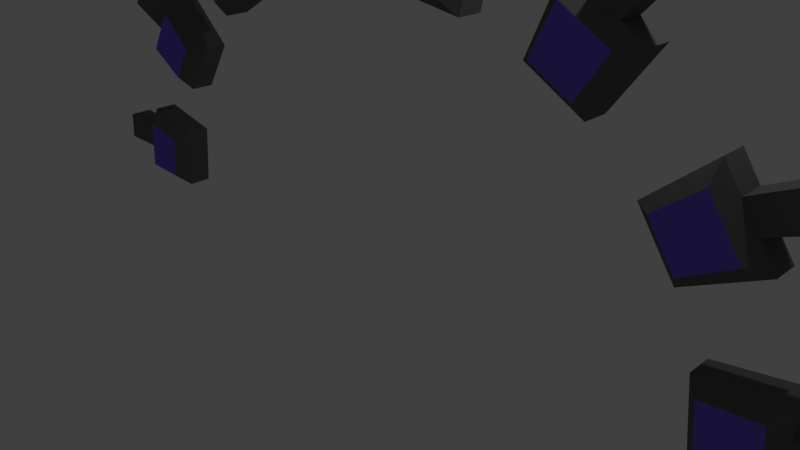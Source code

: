 # Source: separatePanelsArch.blend  (saved by Blender 2.79.0; exported with 4.5.12 LTS)
import bpy
from mathutils import Matrix  # noqa: F401  (used for matrix-valued properties, if any)

bpy.ops.wm.read_factory_settings(use_empty=True)
scene = bpy.context.scene
scene.name = 'Scene'

# ---- collections
col_collection_1 = bpy.data.collections.new('Collection 1'); scene.collection.children.link(col_collection_1)

# ---- materials (node trees are filled in below, after node groups)
mat_material_001 = bpy.data.materials.new('Material.001')
mat_material_001.alpha_threshold = 0.0
mat_material_001.use_transparent_shadow = False
mat_material_001.diffuse_color = (0.1282, 0.1282, 0.1282, 1.0)
mat_material_001.roughness = 0.5
mat_material = bpy.data.materials.new('Material')
mat_material.alpha_threshold = 0.0
mat_material.use_transparent_shadow = False
mat_material.diffuse_color = (0.1838, 0.1185, 0.8, 1.0)
mat_material.roughness = 0.5
mat_material.line_color = (0.0, 0.0, 0.0, 1.0)

# ---- material node trees

# ---- world
world_world = bpy.data.worlds.new('World'); scene.world = world_world
world_world.color = (0.05088, 0.05088, 0.05088)
world_world.use_sun_shadow = False
world_world.sun_shadow_jitter_overblur = 0.0
world_world.cycles.sampling_method = 'MANUAL'

# ---- cameras
cam_camera = bpy.data.cameras.new('Camera')
cam_camera.clip_end = 100.0
cam_camera.lens = 35.0
cam_camera.sensor_width = 32.0
cam_camera.sensor_height = 18.0
cam_camera.ortho_scale = 7.314
cam_camera.dof.focus_distance = 0.0
cam_camera.dof.aperture_fstop = 128.0

# ---- lights
light_lamp = bpy.data.lights.new('Lamp', 'POINT')
light_lamp.transmission_factor = 0.0
light_lamp.cutoff_distance = 30.0
light_lamp.energy = 100.0
light_lamp.shadow_buffer_clip_start = 1.001
light_lamp.shadow_soft_size = 0.1
light_lamp.shadow_maximum_resolution = 0.006
light_lamp.use_absolute_resolution = True

# ---- meshes
me_cube_001 = bpy.data.meshes.new('Cube.001')
me_cube_001.from_pydata([(-9.412, -0.1908, -0.6955), (-10.76, -0.1908, -0.6955), (-9.128, 0.1908, -1.031), (-11.13, 0.1908, -1.031), (-9.248, -0.1908, 0.5868), (-10.59, -0.1908, 0.7486), (-8.893, 0.1908, 0.8128), (-10.86, 0.1908, 1.168), (-8.496, -0.1908, 2.831), (-9.672, -0.1908, 3.49), (-8.334, 0.1908, 2.417), (-10.12, 0.1908, 3.319), (-7.814, -0.1908, 3.857), (-8.864, -0.1908, 4.703), (-7.364, 0.1908, 3.862), (-8.872, 0.1908, 5.176), (-6.002, -0.1908, 5.482), (-6.75, -0.1908, 6.604), (-6.066, 0.1908, 5.056), (-7.234, 0.1908, 6.68), (-4.915, -0.1908, 6.099), (-5.496, -0.1908, 7.316), (-4.51, 0.1908, 5.93), (-5.312, 0.1908, 7.762), (-2.559, -0.1908, 6.86), (-2.829, -0.1908, 8.181), (-2.785, 0.1908, 6.479), (-3.239, 0.1908, 8.427), (-1.298, -0.1908, 7.048), (-1.428, -0.1908, 8.39), (-0.9672, 0.1908, 6.753), (-1.112, 0.1908, 8.748), (1.221, -0.1908, 7.058), (1.342, -0.1908, 8.401), (0.8905, 0.1908, 6.758), (1.024, 0.1908, 8.753), (2.483, -0.1908, 6.876), (2.744, -0.1908, 8.199), (2.711, 0.1908, 6.495), (3.151, 0.1908, 8.446), (4.846, -0.1908, 6.132), (5.417, -0.1908, 7.354), (4.443, 0.1908, 5.961), (5.229, 0.1908, 7.8), (5.937, -0.1908, 5.523), (6.675, -0.1908, 6.651), (6.005, 0.1908, 5.097), (7.158, 0.1908, 6.731), (7.763, -0.1908, 3.913), (8.804, -0.1908, 4.769), (7.314, 0.1908, 3.915), (8.809, 0.1908, 5.243), (8.464, -0.1908, 2.898), (9.633, -0.1908, 3.571), (8.303, 0.1908, 2.481), (10.08, 0.1908, 3.403), (9.239, -0.1908, 0.6586), (10.58, -0.1908, 0.8401), (8.885, 0.1908, 0.88), (10.85, 0.1908, 1.264), (9.402, -0.1908, -0.6104), (10.75, -0.1908, -0.6104), (9.118, 0.1908, -0.9464), (11.12, 0.1908, -0.9464), (-11.13, 0.8519, -1.031), (-9.128, 0.8519, -1.031), (-8.893, 0.8519, 0.8128), (-10.86, 0.8519, 1.168), (-10.12, 0.8519, 3.319), (-8.334, 0.8519, 2.417), (-7.364, 0.8519, 3.862), (-8.872, 0.8519, 5.176), (-7.234, 0.8519, 6.68), (-6.066, 0.8519, 5.056), (-4.51, 0.8519, 5.93), (-5.312, 0.8519, 7.762), (-3.239, 0.8519, 8.427), (-2.785, 0.8519, 6.479), (-0.9672, 0.8519, 6.753), (-1.112, 0.8519, 8.748), (1.024, 0.8519, 8.753), (0.8905, 0.8519, 6.758), (2.711, 0.8519, 6.495), (3.151, 0.8519, 8.446), (5.229, 0.8519, 7.8), (4.443, 0.8519, 5.961), (6.005, 0.8519, 5.097), (7.158, 0.8519, 6.731), (8.809, 0.8519, 5.243), (7.314, 0.8519, 3.915), (8.303, 0.8519, 2.481), (10.08, 0.8519, 3.403), (10.85, 0.8519, 1.264), (8.885, 0.8519, 0.88), (9.118, 0.8519, -0.9464), (11.12, 0.8519, -0.9464), (-11.04, 0.1908, -0.2984), (-10.95, 0.1908, 0.4346), (-9.703, 0.1908, 3.938), (-9.287, 0.1908, 4.557), (-6.593, 0.1908, 7.041), (-5.952, 0.1908, 7.401), (-2.53, 0.1908, 8.534), (-1.821, 0.1908, 8.641), (1.733, 0.1908, 8.651), (2.442, 0.1908, 8.548), (5.872, 0.1908, 7.444), (6.515, 0.1908, 7.088), (9.232, 0.1908, 4.63), (9.655, 0.1908, 4.016), (10.94, 0.1908, 0.527), (11.03, 0.1908, -0.2097), (-11.04, 0.8519, -0.2984), (-10.95, 0.8519, 0.4346), (-9.703, 0.8519, 3.938), (-9.287, 0.8519, 4.557), (-6.593, 0.8519, 7.041), (-5.952, 0.8519, 7.401), (-2.53, 0.8519, 8.534), (-1.821, 0.8519, 8.641), (1.733, 0.8519, 8.651), (2.442, 0.8519, 8.548), (5.872, 0.8519, 7.444), (6.515, 0.8519, 7.088), (9.232, 0.8519, 4.63), (9.655, 0.8519, 4.016), (10.94, 0.8519, 0.527), (11.03, 0.8519, -0.2097), (-12.83, 0.1908, -0.3467), (-12.72, 0.1908, 0.5049), (-11.27, 0.1908, 4.575), (-10.79, 0.1908, 5.294), (-7.66, 0.1908, 8.18), (-6.916, 0.1908, 8.599), (-2.939, 0.1908, 9.915), (-2.116, 0.1908, 10.04), (2.014, 0.1908, 10.05), (2.838, 0.1908, 9.932), (6.823, 0.1908, 8.649), (7.57, 0.1908, 8.235), (10.73, 0.1908, 5.379), (11.22, 0.1908, 4.666), (12.71, 0.1908, 0.6123), (12.81, 0.1908, -0.2436), (-12.83, 0.8519, -0.3467), (-12.72, 0.8519, 0.5049), (-11.27, 0.8519, 4.575), (-10.79, 0.8519, 5.294), (-7.66, 0.8519, 8.18), (-6.916, 0.8519, 8.599), (-2.939, 0.8519, 9.915), (-2.116, 0.8519, 10.04), (2.014, 0.8519, 10.05), (2.838, 0.8519, 9.932), (6.823, 0.8519, 8.649), (7.57, 0.8519, 8.235), (10.73, 0.8519, 5.379), (11.22, 0.8519, 4.666), (12.71, 0.8519, 0.6123), (12.81, 0.8519, -0.2436)], [], [(0, 1, 3, 2), (63, 62, 94, 95), (6, 7, 5, 4), (4, 5, 1, 0), (2, 6, 4, 0), (7, 97, 96, 3, 1, 5), (8, 9, 11, 10), (42, 43, 84, 85), (14, 15, 13, 12), (12, 13, 9, 8), (10, 14, 12, 8), (15, 99, 98, 11, 9, 13), (16, 17, 19, 18), (54, 50, 89, 90), (22, 23, 21, 20), (20, 21, 17, 16), (18, 22, 20, 16), (23, 101, 100, 19, 17, 21), (24, 25, 27, 26), (111, 63, 95, 127), (30, 31, 29, 28), (28, 29, 25, 24), (26, 30, 28, 24), (31, 103, 102, 27, 25, 29), (32, 33, 35, 34), (50, 51, 88, 89), (38, 39, 37, 36), (36, 37, 33, 32), (34, 38, 36, 32), (39, 105, 104, 35, 33, 37), (40, 41, 43, 42), (62, 58, 93, 94), (46, 47, 45, 44), (44, 45, 41, 40), (42, 46, 44, 40), (47, 107, 106, 43, 41, 45), (48, 49, 51, 50), (58, 59, 92, 93), (54, 55, 53, 52), (52, 53, 49, 48), (50, 54, 52, 48), (55, 109, 108, 51, 49, 53), (56, 57, 59, 58), (7, 6, 66, 67), (62, 63, 61, 60), (60, 61, 57, 56), (58, 62, 60, 56), (63, 111, 110, 59, 57, 61), (65, 64, 112, 113, 67, 66), (69, 68, 114, 115, 71, 70), (73, 72, 116, 117, 75, 74), (77, 76, 118, 119, 79, 78), (81, 80, 120, 121, 83, 82), (85, 84, 122, 123, 87, 86), (89, 88, 124, 125, 91, 90), (93, 92, 126, 127, 95, 94), (109, 55, 91, 125), (46, 42, 85, 86), (34, 35, 80, 81), (55, 54, 90, 91), (107, 47, 87, 123), (38, 34, 81, 82), (26, 27, 76, 77), (47, 46, 86, 87), (105, 39, 83, 121), (30, 26, 77, 78), (18, 19, 72, 73), (39, 38, 82, 83), (103, 31, 79, 119), (22, 18, 73, 74), (10, 11, 68, 69), (31, 30, 78, 79), (101, 23, 75, 117), (14, 10, 69, 70), (2, 3, 64, 65), (23, 22, 74, 75), (99, 15, 71, 115), (6, 2, 65, 66), (15, 14, 70, 71), (97, 7, 67, 113), (3, 96, 112, 64), (116, 100, 132, 148), (11, 98, 114, 68), (104, 105, 137, 136), (19, 100, 116, 72), (99, 115, 147, 131), (27, 102, 118, 76), (117, 116, 148, 149), (35, 104, 120, 80), (114, 98, 130, 146), (43, 106, 122, 84), (102, 103, 135, 134), (51, 108, 124, 88), (111, 127, 159, 143), (59, 110, 126, 92), (97, 113, 145, 129), (128, 129, 145, 144), (130, 131, 147, 146), (132, 133, 149, 148), (134, 135, 151, 150), (136, 137, 153, 152), (138, 139, 155, 154), (140, 141, 157, 156), (142, 143, 159, 158), (119, 118, 150, 151), (101, 117, 149, 133), (106, 107, 139, 138), (118, 102, 134, 150), (121, 120, 152, 153), (103, 119, 151, 135), (108, 109, 141, 140), (120, 104, 136, 152), (123, 122, 154, 155), (105, 121, 153, 137), (96, 97, 129, 128), (110, 111, 143, 142), (122, 106, 138, 154), (125, 124, 156, 157), (107, 123, 155, 139), (98, 99, 131, 130), (113, 112, 144, 145), (124, 108, 140, 156), (127, 126, 158, 159), (109, 125, 157, 141), (100, 101, 133, 132), (112, 96, 128, 144), (115, 114, 146, 147), (126, 110, 142, 158)])
me_cube_001.polygons.foreach_set('material_index', [0, 0, 0, 1, 0, 0, 0, 0, 0, 1, 0, 0, 0, 0, 0, 1, 0, 0, 0, 0, 0, 1, 0, 0, 0, 0, 0, 1, 0, 0, 0, 0, 0, 1, 0, 0, 0, 0, 0, 1, 0, 0, 0, 0, 0, 1, 0, 0, 0, 0, 0, 0, 0, 0, 0, 0, 0, 0, 0, 0, 0, 0, 0, 0, 0, 0, 0, 0, 0, 0, 0, 0, 0, 0, 0, 0, 0, 0, 0, 0, 0, 0, 0, 0, 0, 0, 0, 0, 0, 0, 0, 0, 0, 0, 0, 0, 0, 0, 0, 0, 0, 0, 0, 0, 0, 0, 0, 0, 0, 0, 0, 0, 0, 0, 0, 0, 0, 0, 0, 0, 0, 0, 0, 0, 0, 0, 0, 0])
_uv = me_cube_001.uv_layers.new(name='UVMap')
_uv.uv.foreach_set('vector', [-1.011, -0.3218, -1.223, -0.3218, -1.281, -0.3747, -0.966, -0.3747, 2.225, -0.3613, 1.91, -0.3613, 1.91, -0.3613, 2.225, -0.3613, -0.9289, -0.08406, -1.239, -0.02814, -1.196, -0.09418, -0.9849, -0.1197, -0.9849, -0.1197, -1.196, -0.09418, -1.223, -0.3218, -1.011, -0.3218, -0.966, -0.3747, -0.9289, -0.08406, -0.9849, -0.1197, -1.011, -0.3218, -1.239, -0.02814, -1.253, -0.1437, -1.267, -0.2592, -1.281, -0.3747, -1.223, -0.3218, -1.196, -0.09418, -0.8664, 0.234, -1.052, 0.3379, -1.122, 0.311, -0.8409, 0.1687, 1.173, 0.7275, 1.297, 1.017, 1.297, 1.017, 1.173, 0.7275, -0.6879, 0.3966, -0.9256, 0.6036, -0.9244, 0.5292, -0.7589, 0.3958, -0.7589, 0.3958, -0.9244, 0.5292, -1.052, 0.3379, -0.8664, 0.234, -0.8409, 0.1687, -0.6879, 0.3966, -0.7589, 0.3958, -0.8664, 0.234, -0.9256, 0.6036, -0.9911, 0.5061, -1.057, 0.4085, -1.122, 0.311, -1.052, 0.3379, -0.9244, 0.5292, -0.4733, 0.6519, -0.5912, 0.8288, -0.6675, 0.8408, -0.4834, 0.5848, 1.781, 0.1789, 1.626, 0.4049, 1.626, 0.4049, 1.781, 0.1789, -0.2381, 0.7225, -0.3645, 1.011, -0.3936, 0.941, -0.302, 0.7492, -0.302, 0.7492, -0.3936, 0.941, -0.5912, 0.8288, -0.4733, 0.6519, -0.4834, 0.5848, -0.2381, 0.7225, -0.302, 0.7492, -0.4733, 0.6519, -0.3645, 1.011, -0.4655, 0.9544, -0.5665, 0.8976, -0.6675, 0.8408, -0.5912, 0.8288, -0.3936, 0.941, 0.06944, 0.8691, 0.02688, 1.077, -0.03773, 1.116, 0.03376, 0.8091, 2.211, -0.2452, 2.225, -0.3613, 2.225, -0.3613, 2.211, -0.2452, 0.3203, 0.8523, 0.2975, 1.167, 0.2477, 1.11, 0.2681, 0.8987, 0.2681, 0.8987, 0.2477, 1.11, 0.02688, 1.077, 0.06944, 0.8691, 0.03376, 0.8091, 0.3203, 0.8523, 0.2681, 0.8987, 0.06944, 0.8691, 0.2975, 1.167, 0.1857, 1.15, 0.07401, 1.133, -0.03773, 1.116, 0.02688, 1.077, 0.2477, 1.11, 0.6652, 0.9002, 0.6843, 1.112, 0.6341, 1.167, 0.6131, 0.8529, 1.626, 0.4049, 1.861, 0.6143, 1.861, 0.6143, 1.626, 0.4049, 0.9001, 0.8115, 0.9695, 1.119, 0.9052, 1.08, 0.8641, 0.8716, 0.8641, 0.8716, 0.9052, 1.08, 0.6843, 1.112, 0.6652, 0.9002, 0.6131, 0.8529, 0.9001, 0.8115, 0.8641, 0.8716, 0.6652, 0.9002, 0.9695, 1.119, 0.8577, 1.135, 0.7459, 1.151, 0.6341, 1.167, 0.6843, 1.112, 0.9052, 1.08, 1.237, 0.7543, 1.326, 0.9469, 1.297, 1.017, 1.173, 0.7275, 1.91, -0.3613, 1.873, -0.07346, 1.873, -0.07346, 1.91, -0.3613, 1.419, 0.5912, 1.601, 0.8488, 1.525, 0.8362, 1.409, 0.6583, 1.409, 0.6583, 1.525, 0.8362, 1.326, 0.9469, 1.237, 0.7543, 1.173, 0.7275, 1.419, 0.5912, 1.409, 0.6583, 1.237, 0.7543, 1.601, 0.8488, 1.5, 0.905, 1.398, 0.9611, 1.297, 1.017, 1.326, 0.9469, 1.525, 0.8362, 1.696, 0.4046, 1.86, 0.5396, 1.861, 0.6143, 1.626, 0.4049, 1.873, -0.07346, 2.183, -0.01298, 2.183, -0.01298, 1.873, -0.07346, 1.781, 0.1789, 2.061, 0.3242, 1.991, 0.3506, 1.807, 0.2447, 1.807, 0.2447, 1.991, 0.3506, 1.86, 0.5396, 1.696, 0.4046, 1.626, 0.4049, 1.781, 0.1789, 1.807, 0.2447, 1.696, 0.4046, 2.061, 0.3242, 1.995, 0.4209, 1.928, 0.5176, 1.861, 0.6143, 1.86, 0.5396, 1.991, 0.3506, 1.929, -0.1084, 2.14, -0.07976, 2.183, -0.01298, 1.873, -0.07346, -1.239, -0.02814, -0.9289, -0.08406, -0.9289, -0.08406, -1.239, -0.02814, 1.91, -0.3613, 2.225, -0.3613, 2.167, -0.3084, 1.955, -0.3084, 1.955, -0.3084, 2.167, -0.3084, 2.14, -0.07976, 1.929, -0.1084, 1.873, -0.07346, 1.91, -0.3613, 1.955, -0.3084, 1.929, -0.1084, 2.225, -0.3613, 2.211, -0.2452, 2.197, -0.1291, 2.183, -0.01298, 2.14, -0.07976, 2.167, -0.3084, -0.966, -0.3747, -1.281, -0.3747, -1.267, -0.2592, -1.253, -0.1437, -1.239, -0.02814, -0.9289, -0.08406, -0.8409, 0.1687, -1.122, 0.311, -1.057, 0.4085, -0.9911, 0.5061, -0.9256, 0.6036, -0.6879, 0.3966, -0.4834, 0.5848, -0.6675, 0.8408, -0.5665, 0.8976, -0.4655, 0.9544, -0.3645, 1.011, -0.2381, 0.7225, 0.03376, 0.8091, -0.03773, 1.116, 0.07401, 1.133, 0.1857, 1.15, 0.2975, 1.167, 0.3203, 0.8523, 0.6131, 0.8529, 0.6341, 1.167, 0.7459, 1.151, 0.8577, 1.135, 0.9695, 1.119, 0.9001, 0.8115, 1.173, 0.7275, 1.297, 1.017, 1.398, 0.9611, 1.5, 0.905, 1.601, 0.8488, 1.419, 0.5912, 1.626, 0.4049, 1.861, 0.6143, 1.928, 0.5176, 1.995, 0.4209, 2.061, 0.3242, 1.781, 0.1789, 1.873, -0.07346, 2.183, -0.01298, 2.197, -0.1291, 2.211, -0.2452, 2.225, -0.3613, 1.91, -0.3613, 1.995, 0.4209, 2.061, 0.3242, 2.061, 0.3242, 1.995, 0.4209, 1.419, 0.5912, 1.173, 0.7275, 1.173, 0.7275, 1.419, 0.5912, 0.6131, 0.8529, 0.6341, 1.167, 0.6341, 1.167, 0.6131, 0.8529, 2.061, 0.3242, 1.781, 0.1789, 1.781, 0.1789, 2.061, 0.3242, 1.5, 0.905, 1.601, 0.8488, 1.601, 0.8488, 1.5, 0.905, 0.9001, 0.8115, 0.6131, 0.8529, 0.6131, 0.8529, 0.9001, 0.8115, 0.03376, 0.8091, -0.03773, 1.116, -0.03773, 1.116, 0.03376, 0.8091, 1.601, 0.8488, 1.419, 0.5912, 1.419, 0.5912, 1.601, 0.8488, 0.8577, 1.135, 0.9695, 1.119, 0.9695, 1.119, 0.8577, 1.135, 0.3203, 0.8523, 0.03376, 0.8091, 0.03376, 0.8091, 0.3203, 0.8523, -0.4834, 0.5848, -0.6675, 0.8408, -0.6675, 0.8408, -0.4834, 0.5848, 0.9695, 1.119, 0.9001, 0.8115, 0.9001, 0.8115, 0.9695, 1.119, 0.1857, 1.15, 0.2975, 1.167, 0.2975, 1.167, 0.1857, 1.15, -0.2381, 0.7225, -0.4834, 0.5848, -0.4834, 0.5848, -0.2381, 0.7225, -0.8409, 0.1687, -1.122, 0.311, -1.122, 0.311, -0.8409, 0.1687, 0.2975, 1.167, 0.3203, 0.8523, 0.3203, 0.8523, 0.2975, 1.167, -0.4655, 0.9544, -0.3645, 1.011, -0.3645, 1.011, -0.4655, 0.9544, -0.6879, 0.3966, -0.8409, 0.1687, -0.8409, 0.1687, -0.6879, 0.3966, -0.966, -0.3747, -1.281, -0.3747, -1.281, -0.3747, -0.966, -0.3747, -0.3645, 1.011, -0.2381, 0.7225, -0.2381, 0.7225, -0.3645, 1.011, -0.9911, 0.5061, -0.9256, 0.6036, -0.9256, 0.6036, -0.9911, 0.5061, -0.9289, -0.08406, -0.966, -0.3747, -0.966, -0.3747, -0.9289, -0.08406, -0.9256, 0.6036, -0.6879, 0.3966, -0.6879, 0.3966, -0.9256, 0.6036, -1.253, -0.1437, -1.239, -0.02814, -1.239, -0.02814, -1.253, -0.1437, -1.281, -0.3747, -1.267, -0.2592, -1.267, -0.2592, -1.281, -0.3747, -0.5665, 0.8976, -0.5665, 0.8976, -0.7346, 1.077, -0.7346, 1.077, -1.122, 0.311, -1.057, 0.4085, -1.057, 0.4085, -1.122, 0.311, 0.7459, 1.151, 0.8577, 1.135, 0.92, 1.353, 0.7901, 1.372, -0.6675, 0.8408, -0.5665, 0.8976, -0.5665, 0.8976, -0.6675, 0.8408, -0.9911, 0.5061, -0.9911, 0.5061, -1.228, 0.6223, -1.228, 0.6223, -0.03773, 1.116, 0.07401, 1.133, 0.07401, 1.133, -0.03773, 1.116, -0.4655, 0.9544, -0.5665, 0.8976, -0.7346, 1.077, -0.6173, 1.143, 0.6341, 1.167, 0.7459, 1.151, 0.7459, 1.151, 0.6341, 1.167, -1.057, 0.4085, -1.057, 0.4085, -1.304, 0.509, -1.304, 0.509, 1.297, 1.017, 1.398, 0.9611, 1.398, 0.9611, 1.297, 1.017, 0.07401, 1.133, 0.1857, 1.15, 0.1393, 1.37, 0.009472, 1.351, 1.861, 0.6143, 1.928, 0.5176, 1.928, 0.5176, 1.861, 0.6143, 2.211, -0.2452, 2.211, -0.2452, 2.492, -0.2506, 2.492, -0.2506, 2.183, -0.01298, 2.197, -0.1291, 2.197, -0.1291, 2.183, -0.01298, -1.253, -0.1437, -1.253, -0.1437, -1.533, -0.1326, -1.533, -0.1326, -1.549, -0.2668, -1.533, -0.1326, -1.533, -0.1326, -1.549, -0.2668, -1.304, 0.509, -1.228, 0.6223, -1.228, 0.6223, -1.304, 0.509, -0.7346, 1.077, -0.6173, 1.143, -0.6173, 1.143, -0.7346, 1.077, 0.009472, 1.351, 0.1393, 1.37, 0.1393, 1.37, 0.009472, 1.351, 0.7901, 1.372, 0.92, 1.353, 0.92, 1.353, 0.7901, 1.372, 1.548, 1.151, 1.666, 1.086, 1.666, 1.086, 1.548, 1.151, 2.163, 0.6357, 2.241, 0.5233, 2.241, 0.5233, 2.163, 0.6357, 2.476, -0.1157, 2.492, -0.2506, 2.492, -0.2506, 2.476, -0.1157, 0.1857, 1.15, 0.07401, 1.133, 0.009472, 1.351, 0.1393, 1.37, -0.4655, 0.9544, -0.4655, 0.9544, -0.6173, 1.143, -0.6173, 1.143, 1.398, 0.9611, 1.5, 0.905, 1.666, 1.086, 1.548, 1.151, 0.07401, 1.133, 0.07401, 1.133, 0.009472, 1.351, 0.009472, 1.351, 0.8577, 1.135, 0.7459, 1.151, 0.7901, 1.372, 0.92, 1.353, 0.1857, 1.15, 0.1857, 1.15, 0.1393, 1.37, 0.1393, 1.37, 1.928, 0.5176, 1.995, 0.4209, 2.241, 0.5233, 2.163, 0.6357, 0.7459, 1.151, 0.7459, 1.151, 0.7901, 1.372, 0.7901, 1.372, 1.5, 0.905, 1.398, 0.9611, 1.548, 1.151, 1.666, 1.086, 0.8577, 1.135, 0.8577, 1.135, 0.92, 1.353, 0.92, 1.353, -1.267, -0.2592, -1.253, -0.1437, -1.533, -0.1326, -1.549, -0.2668, 2.197, -0.1291, 2.211, -0.2452, 2.492, -0.2506, 2.476, -0.1157, 1.398, 0.9611, 1.398, 0.9611, 1.548, 1.151, 1.548, 1.151, 1.995, 0.4209, 1.928, 0.5176, 2.163, 0.6357, 2.241, 0.5233, 1.5, 0.905, 1.5, 0.905, 1.666, 1.086, 1.666, 1.086, -1.057, 0.4085, -0.9911, 0.5061, -1.228, 0.6223, -1.304, 0.509, -1.253, -0.1437, -1.267, -0.2592, -1.549, -0.2668, -1.533, -0.1326, 1.928, 0.5176, 1.928, 0.5176, 2.163, 0.6357, 2.163, 0.6357, 2.211, -0.2452, 2.197, -0.1291, 2.476, -0.1157, 2.492, -0.2506, 1.995, 0.4209, 1.995, 0.4209, 2.241, 0.5233, 2.241, 0.5233, -0.5665, 0.8976, -0.4655, 0.9544, -0.6173, 1.143, -0.7346, 1.077, -1.267, -0.2592, -1.267, -0.2592, -1.549, -0.2668, -1.549, -0.2668, -0.9911, 0.5061, -1.057, 0.4085, -1.304, 0.509, -1.228, 0.6223, 2.197, -0.1291, 2.197, -0.1291, 2.476, -0.1157, 2.476, -0.1157])
me_cube_001.materials.append(mat_material_001)
me_cube_001.materials.append(mat_material)
me_cube_001.use_remesh_preserve_volume = False
me_cube_001.use_remesh_preserve_attributes = False
me_cube_001.use_mirror_vertex_groups = False
me_cube_001.update()

# ---- objects
ob_cube = bpy.data.objects.new('Cube', me_cube_001)
ob_lamp = bpy.data.objects.new('Lamp', light_lamp)
ob_camera = bpy.data.objects.new('Camera', cam_camera)

# ---- transforms, parenting, visibility, modifiers, constraints
ob_cube.location = (0.0, 0.0, 0.0)
ob_cube.scale = (0.5, 0.5, 0.5)
ob_cube.lineart.crease_threshold = 0.0
ob_lamp.location = (4.076, 1.005, 5.904)
ob_lamp.rotation_euler = (0.6503, 0.05522, 1.866)
ob_lamp.lock_rotations_4d = False
ob_lamp.empty_display_type = 'ARROWS'
ob_lamp.color = (0.0, 0.0, 0.0, 0.0)
ob_lamp.lineart.crease_threshold = 0.0
ob_camera.location = (7.481, -6.508, 5.344)
ob_camera.rotation_euler = (1.109, 0.0, 0.8149)
ob_camera.lock_rotations_4d = False
ob_camera.empty_display_type = 'ARROWS'
ob_camera.color = (0.0, 0.0, 0.0, 0.0)
ob_camera.display_type = 'WIRE'
ob_camera.lineart.crease_threshold = 0.0

# ---- collection membership
col_collection_1.objects.link(ob_cube)
col_collection_1.objects.link(ob_lamp)
col_collection_1.objects.link(ob_camera)

# ---- scene / render settings (as saved in the file)
scene.camera = ob_camera
scene.frame_start = 1; scene.frame_end = 250; scene.frame_set(1)
scene.render.engine = 'BLENDER_EEVEE_NEXT'
scene.render.resolution_percentage = 50
scene.render.dither_intensity = 0.0
scene.cycles.use_denoising = False
scene.cycles.samples = 128
scene.cycles.sampling_pattern = 'TABULATED_SOBOL'
scene.cycles.use_adaptive_sampling = False
scene.cycles.use_light_tree = False
scene.cycles.blur_glossy = 0.0
scene.cycles.sample_clamp_indirect = 0.0
scene.view_settings.view_transform = 'Standard'
bpy.context.view_layer.update()
